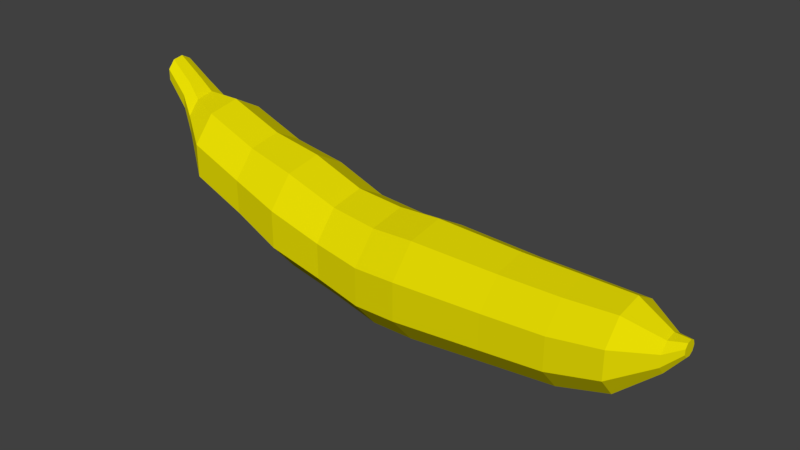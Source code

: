 # Source: Banana.blend  (saved by Blender 3.4.6; exported with 4.5.12 LTS)
import bpy
from mathutils import Matrix  # noqa: F401  (used for matrix-valued properties, if any)

bpy.ops.wm.read_factory_settings(use_empty=True)
scene = bpy.context.scene
scene.name = 'Scene'

# ---- collections
col_collection_1 = bpy.data.collections.new('Collection 1'); scene.collection.children.link(col_collection_1)

# ---- materials (node trees are filled in below, after node groups)
mat_banana = bpy.data.materials.new('Banana')
mat_banana.alpha_threshold = 0.0
mat_banana.use_transparent_shadow = False
mat_banana.diffuse_color = (0.8, 0.7186, 0.001138, 1.0)
mat_banana.roughness = 0.5

# ---- material node trees

# ---- world
world_world = bpy.data.worlds.new('World'); scene.world = world_world
world_world.color = (0.05088, 0.05088, 0.05088)
world_world.use_sun_shadow = False
world_world.sun_shadow_jitter_overblur = 0.0
world_world.cycles.sampling_method = 'MANUAL'

# ---- meshes
me_cylinder = bpy.data.meshes.new('Cylinder')
me_cylinder.from_pydata([(0.01343, 0.452, -0.1637), (-0.1076, 0.3368, 1.779), (0.304, 0.3462, -0.1637), (0.1088, 0.258, 1.779), (0.4586, 0.07849, -0.1637), (0.224, 0.05848, 1.779), (0.4049, -0.226, -0.1637), (0.184, -0.1684, 1.779), (0.168, -0.4247, -0.1637), (0.007543, -0.3165, 1.779), (-0.1412, -0.4247, -0.1637), (-0.2228, -0.3165, 1.779), (-0.378, -0.226, -0.1637), (-0.3993, -0.1684, 1.779), (-0.4317, 0.07849, -0.1637), (-0.4393, 0.05848, 1.779), (-0.2771, 0.3462, -0.1637), (-0.3241, 0.258, 1.779), (-0.02484, 0.4141, 0.8928), (0.2413, 0.3172, 0.8928), (0.383, 0.07191, 0.8928), (0.3338, -0.207, 0.8928), (0.1168, -0.3891, 0.8928), (-0.1665, -0.3891, 0.8928), (-0.3835, -0.207, 0.8928), (-0.4326, 0.07191, 0.8928), (-0.291, 0.3172, 0.8928), (0.2946, 0.351, 0.1866), (0.4513, 0.07957, 0.1866), (0.3969, -0.2291, 0.1866), (0.1567, -0.4306, 0.1866), (-0.1567, -0.4306, 0.1866), (-0.3969, -0.2291, 0.1866), (-0.4513, 0.07957, 0.1866), (-0.2946, 0.351, 0.1866), (2.921e-08, 0.4582, 0.1866), (-0.04968, 0.3905, 1.382), (0.2014, 0.2992, 1.382), (0.3349, 0.06782, 1.382), (0.2885, -0.1953, 1.382), (0.08389, -0.367, 1.382), (-0.1833, -0.367, 1.382), (-0.3879, -0.1953, 1.382), (-0.4343, 0.06782, 1.382), (-0.3007, 0.2992, 1.382), (-0.1655, 0.1388, 2.059), (-0.07633, 0.1063, 2.059), (-0.02888, 0.02409, 2.059), (-0.04536, -0.06938, 2.059), (-0.1181, -0.1304, 2.059), (-0.213, -0.1304, 2.059), (-0.2857, -0.06938, 2.059), (-0.3022, 0.02409, 2.059), (-0.2547, 0.1063, 2.059), (-0.2057, 0.04719, 2.179), (-0.2453, 0.0616, 2.179), (-0.1846, 0.0107, 2.179), (-0.1919, -0.0308, 2.179), (-0.2242, -0.05788, 2.179), (-0.2664, -0.05788, 2.179), (-0.2986, -0.0308, 2.179), (-0.3059, 0.0107, 2.179), (-0.2849, 0.04719, 2.179), (-0.04702, 0.4237, -0.5532), (0.2254, 0.3246, -0.5532), (0.3703, 0.07358, -0.5532), (0.3199, -0.2119, -0.5532), (0.09791, -0.3982, -0.5532), (-0.1919, -0.3982, -0.5532), (-0.414, -0.2119, -0.5532), (-0.4643, 0.07358, -0.5532), (-0.3194, 0.3246, -0.5532), (-0.1728, 0.4488, -0.9885), (0.1157, 0.3438, -0.9885), (0.2692, 0.07793, -0.9885), (0.2159, -0.2244, -0.9885), (-0.01927, -0.4217, -0.9885), (-0.3262, -0.4217, -0.9885), (-0.5614, -0.2244, -0.9885), (-0.6147, 0.07793, -0.9885), (-0.4612, 0.3438, -0.9885), (-0.2985, 0.3983, -1.404), (-0.04245, 0.3051, -1.404), (0.09378, 0.06917, -1.404), (0.04647, -0.1992, -1.404), (-0.1623, -0.3743, -1.404), (-0.4347, -0.3743, -1.404), (-0.6435, -0.1992, -1.404), (-0.6908, 0.06917, -1.404), (-0.5545, 0.3051, -1.404), (-0.4726, 0.3922, -1.849), (-0.2205, 0.3004, -1.849), (-0.08638, 0.0681, -1.849), (-0.133, -0.1961, -1.849), (-0.3385, -0.3685, -1.849), (-0.6067, -0.3685, -1.849), (-0.8122, -0.1961, -1.849), (-0.8588, 0.0681, -1.849), (-0.7247, 0.3004, -1.849), (-0.6564, 0.2184, -2.101), (-0.516, 0.1673, -2.101), (-0.4413, 0.03792, -2.101), (-0.4672, -0.1092, -2.101), (-0.5817, -0.2052, -2.101), (-0.7311, -0.2052, -2.101), (-0.8455, -0.1092, -2.101), (-0.8714, 0.03792, -2.101), (-0.7967, 0.1673, -2.101), (-0.8111, 0.1621, -2.217), (-0.7069, 0.1242, -2.217), (-0.6515, 0.02815, -2.217), (-0.6707, -0.08107, -2.217), (-0.7557, -0.1524, -2.217), (-0.8666, -0.1524, -2.217), (-0.9515, -0.08107, -2.217), (-0.9708, 0.02815, -2.217), (-0.9153, 0.1242, -2.217), (-0.9852, 0.1282, -2.411), (-0.9028, 0.0982, -2.411), (-0.859, 0.02226, -2.411), (-0.8742, -0.06409, -2.411), (-0.9414, -0.1205, -2.411), (-1.029, -0.1205, -2.411), (-1.096, -0.06409, -2.411), (-1.111, 0.02226, -2.411), (-1.068, 0.0982, -2.411)], [], [(36, 1, 3, 37), (37, 3, 5, 38), (38, 5, 7, 39), (39, 7, 9, 40), (40, 9, 11, 41), (41, 11, 13, 42), (42, 13, 15, 43), (15, 13, 51, 52), (43, 15, 17, 44), (44, 17, 1, 36), (6, 8, 67, 66), (34, 26, 18, 35), (33, 25, 26, 34), (32, 24, 25, 33), (31, 23, 24, 32), (30, 22, 23, 31), (29, 21, 22, 30), (28, 20, 21, 29), (27, 19, 20, 28), (35, 18, 19, 27), (0, 35, 27, 2), (2, 27, 28, 4), (4, 28, 29, 6), (6, 29, 30, 8), (8, 30, 31, 10), (10, 31, 32, 12), (12, 32, 33, 14), (14, 33, 34, 16), (16, 34, 35, 0), (26, 44, 36, 18), (25, 43, 44, 26), (24, 42, 43, 25), (23, 41, 42, 24), (22, 40, 41, 23), (21, 39, 40, 22), (20, 38, 39, 21), (19, 37, 38, 20), (18, 36, 37, 19), (53, 52, 61, 62), (13, 11, 50, 51), (11, 9, 49, 50), (9, 7, 48, 49), (3, 1, 45, 46), (7, 5, 47, 48), (5, 3, 46, 47), (1, 17, 53, 45), (17, 15, 52, 53), (54, 55, 62, 61, 60, 59, 58, 57, 56), (50, 49, 58, 59), (47, 46, 54, 56), (45, 53, 62, 55), (51, 50, 59, 60), (48, 47, 56, 57), (52, 51, 60, 61), (49, 48, 57, 58), (46, 45, 55, 54), (68, 69, 78, 77), (0, 2, 64, 63), (4, 6, 66, 65), (2, 4, 65, 64), (16, 0, 63, 71), (14, 16, 71, 70), (12, 14, 70, 69), (10, 12, 69, 68), (8, 10, 68, 67), (76, 77, 86, 85), (65, 66, 75, 74), (69, 70, 79, 78), (66, 67, 76, 75), (63, 64, 73, 72), (70, 71, 80, 79), (67, 68, 77, 76), (64, 65, 74, 73), (71, 63, 72, 80), (84, 85, 94, 93), (73, 74, 83, 82), (80, 72, 81, 89), (77, 78, 87, 86), (74, 75, 84, 83), (78, 79, 88, 87), (75, 76, 85, 84), (72, 73, 82, 81), (79, 80, 89, 88), (92, 93, 102, 101), (81, 82, 91, 90), (88, 89, 98, 97), (85, 86, 95, 94), (82, 83, 92, 91), (89, 81, 90, 98), (86, 87, 96, 95), (83, 84, 93, 92), (87, 88, 97, 96), (100, 101, 110, 109), (96, 97, 106, 105), (93, 94, 103, 102), (90, 91, 100, 99), (97, 98, 107, 106), (94, 95, 104, 103), (91, 92, 101, 100), (98, 90, 99, 107), (95, 96, 105, 104), (108, 109, 118, 117), (107, 99, 108, 116), (104, 105, 114, 113), (101, 102, 111, 110), (105, 106, 115, 114), (102, 103, 112, 111), (99, 100, 109, 108), (106, 107, 116, 115), (103, 104, 113, 112), (117, 118, 119, 120, 121, 122, 123, 124, 125), (115, 116, 125, 124), (112, 113, 122, 121), (109, 110, 119, 118), (116, 108, 117, 125), (113, 114, 123, 122), (110, 111, 120, 119), (114, 115, 124, 123), (111, 112, 121, 120)])
me_cylinder.materials.append(mat_banana)
me_cylinder.use_remesh_preserve_volume = False
me_cylinder.use_remesh_preserve_attributes = False
me_cylinder.use_mirror_vertex_groups = False
me_cylinder.update()

# ---- objects
ob_banana = bpy.data.objects.new('Banana', me_cylinder)

# ---- transforms, parenting, visibility, modifiers, constraints
ob_banana.location = (0.0, 0.0, 0.0)
ob_banana.rotation_euler = (-0.0, 1.571, 0.0)
ob_banana.lineart.crease_threshold = 0.0

# ---- collection membership
col_collection_1.objects.link(ob_banana)

# ---- scene / render settings (as saved in the file)
scene.frame_start = 1; scene.frame_end = 250; scene.frame_set(1)
scene.render.engine = 'BLENDER_EEVEE_NEXT'
scene.render.resolution_percentage = 50
scene.render.dither_intensity = 0.0
scene.cycles.use_denoising = False
scene.cycles.samples = 128
scene.cycles.sampling_pattern = 'TABULATED_SOBOL'
scene.cycles.use_adaptive_sampling = False
scene.cycles.use_light_tree = False
scene.cycles.blur_glossy = 0.0
scene.cycles.sample_clamp_indirect = 0.0
scene.view_settings.view_transform = 'Standard'
bpy.context.view_layer.update()

# ---- added for rendering (the .blend has no active camera and no usable light): camera, sun
cam_auto = bpy.data.cameras.new('AutoCamera')
cam_auto.lens = 50.0
cam_auto.sensor_width = 36.0
cam_auto.clip_end = 1000.0
ob_auto_camera = bpy.data.objects.new('AutoCamera', cam_auto)
scene.collection.objects.link(ob_auto_camera)
ob_auto_camera.location = (4.4475, -5.46193, 3.97695)
ob_auto_camera.rotation_euler = (1.09748, -7.21219e-08, 0.694738)
scene.camera = ob_auto_camera
light_auto_sun = bpy.data.lights.new('AutoSun', 'SUN')
light_auto_sun.energy = 3.0
light_auto_sun.angle = 0.0523599
ob_auto_sun = bpy.data.objects.new('AutoSun', light_auto_sun)
scene.collection.objects.link(ob_auto_sun)
ob_auto_sun.rotation_euler = (0.872665, 0.174533, 0.523599)
bpy.context.view_layer.update()
